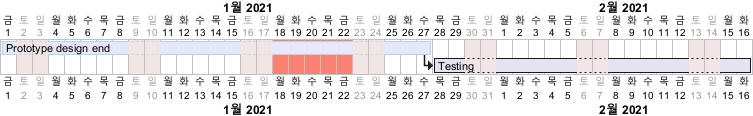

The diagram above was rendered by PlantUML. Its source (embedded in the PNG):
@startgantt
language ko
saturday are closed
sunday are closed

Project starts 2021-01-01
[Prototype design end] as [TASK1] requires 19 days
[TASK1] is colored in Lavender/LightBlue
[Testing] requires 14 days
[TASK1]->[Testing]

2021-01-18 to 2021-01-22 are colored in salmon 
@endgantt